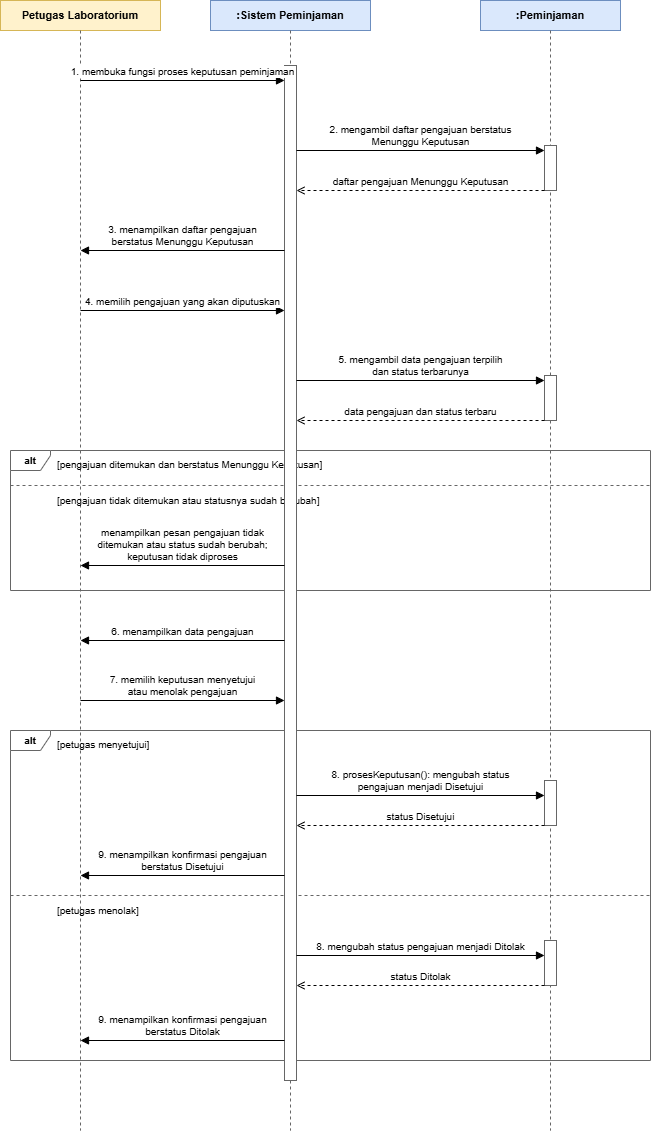

The diagram above was exported from draw.io. Its source (the exported page's mxGraphModel, read from the mxfile embedded in the PNG):
<mxGraphModel dx="1495" dy="863" grid="1" gridSize="10" guides="1" tooltips="1" connect="1" arrows="1" fold="1" page="1" pageScale="1" pageWidth="850" pageHeight="1100" math="0" shadow="0">
  <root>
    <mxCell id="0" />
    <mxCell id="1" parent="0" />
    <mxCell id="1Gq4zZiWCAtjUw54wwKD-3" parent="1" style="rounded=0;whiteSpace=wrap;html=1;fillColor=#fff2cc;strokeColor=#d6b656;fontStyle=1;fontSize=11;" value="Petugas Laboratorium" vertex="1">
      <mxGeometry height="30" width="160" x="210" y="265" as="geometry" />
    </mxCell>
    <mxCell id="1Gq4zZiWCAtjUw54wwKD-4" edge="1" parent="1" style="endArrow=none;dashed=1;html=1;strokeColor=#666666;" value="">
      <mxGeometry relative="1" as="geometry">
        <mxPoint x="290" y="295" as="sourcePoint" />
        <mxPoint x="290" y="1395" as="targetPoint" />
      </mxGeometry>
    </mxCell>
    <mxCell id="1Gq4zZiWCAtjUw54wwKD-5" parent="1" style="rounded=0;whiteSpace=wrap;html=1;fillColor=#dae8fc;strokeColor=#6c8ebf;fontStyle=1;fontSize=11;" value=":Sistem Peminjaman" vertex="1">
      <mxGeometry height="30" width="160" x="420" y="265" as="geometry" />
    </mxCell>
    <mxCell id="1Gq4zZiWCAtjUw54wwKD-6" edge="1" parent="1" style="endArrow=none;dashed=1;html=1;strokeColor=#666666;" value="">
      <mxGeometry relative="1" as="geometry">
        <mxPoint x="500" y="295" as="sourcePoint" />
        <mxPoint x="500" y="1395" as="targetPoint" />
      </mxGeometry>
    </mxCell>
    <mxCell id="1Gq4zZiWCAtjUw54wwKD-7" parent="1" style="rounded=0;whiteSpace=wrap;html=1;fillColor=#dae8fc;strokeColor=#6c8ebf;fontStyle=1;fontSize=11;" value=":Peminjaman" vertex="1">
      <mxGeometry height="30" width="140" x="690" y="265" as="geometry" />
    </mxCell>
    <mxCell id="1Gq4zZiWCAtjUw54wwKD-8" edge="1" parent="1" style="endArrow=none;dashed=1;html=1;strokeColor=#666666;" value="">
      <mxGeometry relative="1" as="geometry">
        <mxPoint x="760" y="295" as="sourcePoint" />
        <mxPoint x="760" y="1395" as="targetPoint" />
      </mxGeometry>
    </mxCell>
    <mxCell id="1Gq4zZiWCAtjUw54wwKD-9" parent="1" style="shape=umlFrame;whiteSpace=wrap;html=1;pointerEvents=0;fillColor=none;strokeColor=#666666;fontStyle=1;fontSize=10;width=40;height=20;" value="alt" vertex="1">
      <mxGeometry height="140" width="640" x="220" y="715" as="geometry" />
    </mxCell>
    <mxCell id="1Gq4zZiWCAtjUw54wwKD-10" parent="1" style="text;html=1;align=left;verticalAlign=top;whiteSpace=wrap;fontSize=10;" value="[pengajuan ditemukan dan berstatus Menunggu Keputusan]" vertex="1">
      <mxGeometry height="16" width="380" x="265" y="717" as="geometry" />
    </mxCell>
    <mxCell id="1Gq4zZiWCAtjUw54wwKD-11" edge="1" parent="1" style="html=1;endArrow=none;dashed=1;strokeColor=#666666;" value="">
      <mxGeometry relative="1" as="geometry">
        <mxPoint x="220" y="750" as="sourcePoint" />
        <mxPoint x="860" y="750" as="targetPoint" />
      </mxGeometry>
    </mxCell>
    <mxCell id="1Gq4zZiWCAtjUw54wwKD-12" parent="1" style="text;html=1;align=left;verticalAlign=top;whiteSpace=wrap;fontSize=10;" value="[pengajuan tidak ditemukan atau statusnya sudah berubah]" vertex="1">
      <mxGeometry height="16" width="380" x="265" y="753" as="geometry" />
    </mxCell>
    <mxCell id="1Gq4zZiWCAtjUw54wwKD-13" parent="1" style="shape=umlFrame;whiteSpace=wrap;html=1;pointerEvents=0;fillColor=none;strokeColor=#666666;fontStyle=1;fontSize=10;width=40;height=20;" value="alt" vertex="1">
      <mxGeometry height="330" width="640" x="220" y="995" as="geometry" />
    </mxCell>
    <mxCell id="1Gq4zZiWCAtjUw54wwKD-14" parent="1" style="text;html=1;align=left;verticalAlign=top;whiteSpace=wrap;fontSize=10;" value="[petugas menyetujui]" vertex="1">
      <mxGeometry height="16" width="200" x="265" y="997" as="geometry" />
    </mxCell>
    <mxCell id="1Gq4zZiWCAtjUw54wwKD-15" edge="1" parent="1" style="html=1;endArrow=none;dashed=1;strokeColor=#666666;" value="">
      <mxGeometry relative="1" as="geometry">
        <mxPoint x="220" y="1160" as="sourcePoint" />
        <mxPoint x="860" y="1160" as="targetPoint" />
      </mxGeometry>
    </mxCell>
    <mxCell id="1Gq4zZiWCAtjUw54wwKD-16" parent="1" style="text;html=1;align=left;verticalAlign=top;whiteSpace=wrap;fontSize=10;" value="[petugas menolak]" vertex="1">
      <mxGeometry height="16" width="200" x="265" y="1163" as="geometry" />
    </mxCell>
    <mxCell id="1Gq4zZiWCAtjUw54wwKD-17" parent="1" style="rounded=0;whiteSpace=wrap;html=1;fillColor=#ffffff;strokeColor=#666666;" value="" vertex="1">
      <mxGeometry height="1015" width="12" x="494" y="330" as="geometry" />
    </mxCell>
    <mxCell id="1Gq4zZiWCAtjUw54wwKD-18" parent="1" style="rounded=0;whiteSpace=wrap;html=1;fillColor=#ffffff;strokeColor=#666666;" value="" vertex="1">
      <mxGeometry height="45" width="12" x="754" y="410" as="geometry" />
    </mxCell>
    <mxCell id="1Gq4zZiWCAtjUw54wwKD-19" parent="1" style="rounded=0;whiteSpace=wrap;html=1;fillColor=#ffffff;strokeColor=#666666;" value="" vertex="1">
      <mxGeometry height="45" width="12" x="754" y="640" as="geometry" />
    </mxCell>
    <mxCell id="1Gq4zZiWCAtjUw54wwKD-20" parent="1" style="rounded=0;whiteSpace=wrap;html=1;fillColor=#ffffff;strokeColor=#666666;" value="" vertex="1">
      <mxGeometry height="45" width="12" x="754" y="1045" as="geometry" />
    </mxCell>
    <mxCell id="1Gq4zZiWCAtjUw54wwKD-21" parent="1" style="rounded=0;whiteSpace=wrap;html=1;fillColor=#ffffff;strokeColor=#666666;" value="" vertex="1">
      <mxGeometry height="45" width="12" x="754" y="1205" as="geometry" />
    </mxCell>
    <mxCell id="1Gq4zZiWCAtjUw54wwKD-22" edge="1" parent="1" style="html=1;verticalAlign=bottom;endArrow=block;endFill=1;fontSize=10;" value="1. membuka fungsi proses keputusan peminjaman">
      <mxGeometry relative="1" as="geometry">
        <mxPoint x="290" y="345" as="sourcePoint" />
        <mxPoint x="494" y="345" as="targetPoint" />
      </mxGeometry>
    </mxCell>
    <mxCell id="1Gq4zZiWCAtjUw54wwKD-23" edge="1" parent="1" style="html=1;verticalAlign=bottom;endArrow=block;endFill=1;fontSize=10;" value="2. mengambil daftar pengajuan berstatus&lt;br&gt;Menunggu Keputusan">
      <mxGeometry relative="1" as="geometry">
        <mxPoint x="506" y="415" as="sourcePoint" />
        <mxPoint x="754" y="415" as="targetPoint" />
      </mxGeometry>
    </mxCell>
    <mxCell id="1Gq4zZiWCAtjUw54wwKD-24" edge="1" parent="1" style="html=1;verticalAlign=bottom;endArrow=open;endFill=0;dashed=1;fontSize=10;" value="daftar pengajuan Menunggu Keputusan">
      <mxGeometry relative="1" as="geometry">
        <mxPoint x="754" y="455" as="sourcePoint" />
        <mxPoint x="506" y="455" as="targetPoint" />
      </mxGeometry>
    </mxCell>
    <mxCell id="1Gq4zZiWCAtjUw54wwKD-25" edge="1" parent="1" style="html=1;verticalAlign=bottom;endArrow=block;endFill=1;fontSize=10;" value="3. menampilkan daftar pengajuan&lt;br&gt;berstatus Menunggu Keputusan">
      <mxGeometry relative="1" as="geometry">
        <mxPoint x="494" y="515" as="sourcePoint" />
        <mxPoint x="290" y="515" as="targetPoint" />
      </mxGeometry>
    </mxCell>
    <mxCell id="1Gq4zZiWCAtjUw54wwKD-26" edge="1" parent="1" style="html=1;verticalAlign=bottom;endArrow=block;endFill=1;fontSize=10;" value="4. memilih pengajuan yang akan diputuskan">
      <mxGeometry relative="1" as="geometry">
        <mxPoint x="290" y="575" as="sourcePoint" />
        <mxPoint x="494" y="575" as="targetPoint" />
      </mxGeometry>
    </mxCell>
    <mxCell id="1Gq4zZiWCAtjUw54wwKD-27" edge="1" parent="1" style="html=1;verticalAlign=bottom;endArrow=block;endFill=1;fontSize=10;" value="5. mengambil data pengajuan terpilih&lt;br&gt;dan status terbarunya">
      <mxGeometry relative="1" as="geometry">
        <mxPoint x="506" y="645" as="sourcePoint" />
        <mxPoint x="754" y="645" as="targetPoint" />
      </mxGeometry>
    </mxCell>
    <mxCell id="1Gq4zZiWCAtjUw54wwKD-28" edge="1" parent="1" style="html=1;verticalAlign=bottom;endArrow=open;endFill=0;dashed=1;fontSize=10;" value="data pengajuan dan status terbaru">
      <mxGeometry relative="1" as="geometry">
        <mxPoint x="754" y="685" as="sourcePoint" />
        <mxPoint x="506" y="685" as="targetPoint" />
      </mxGeometry>
    </mxCell>
    <mxCell id="1Gq4zZiWCAtjUw54wwKD-29" edge="1" parent="1" style="html=1;verticalAlign=bottom;endArrow=block;endFill=1;fontSize=10;" value="menampilkan pesan pengajuan tidak&lt;br&gt;ditemukan atau status sudah berubah;&lt;br&gt;keputusan tidak diproses">
      <mxGeometry relative="1" as="geometry">
        <mxPoint x="494" y="830" as="sourcePoint" />
        <mxPoint x="290" y="830" as="targetPoint" />
      </mxGeometry>
    </mxCell>
    <mxCell id="1Gq4zZiWCAtjUw54wwKD-30" edge="1" parent="1" style="html=1;verticalAlign=bottom;endArrow=block;endFill=1;fontSize=10;" value="6. menampilkan data pengajuan">
      <mxGeometry relative="1" as="geometry">
        <mxPoint x="494" y="905" as="sourcePoint" />
        <mxPoint x="290" y="905" as="targetPoint" />
      </mxGeometry>
    </mxCell>
    <mxCell id="1Gq4zZiWCAtjUw54wwKD-31" edge="1" parent="1" style="html=1;verticalAlign=bottom;endArrow=block;endFill=1;fontSize=10;" value="7. memilih keputusan menyetujui&lt;br&gt;atau menolak pengajuan">
      <mxGeometry relative="1" as="geometry">
        <mxPoint x="290" y="965" as="sourcePoint" />
        <mxPoint x="494" y="965" as="targetPoint" />
      </mxGeometry>
    </mxCell>
    <mxCell id="1Gq4zZiWCAtjUw54wwKD-32" edge="1" parent="1" style="html=1;verticalAlign=bottom;endArrow=block;endFill=1;fontSize=10;" value="8. prosesKeputusan(): mengubah status&lt;br&gt;pengajuan menjadi Disetujui">
      <mxGeometry relative="1" as="geometry">
        <mxPoint x="506" y="1060" as="sourcePoint" />
        <mxPoint x="754" y="1060" as="targetPoint" />
      </mxGeometry>
    </mxCell>
    <mxCell id="1Gq4zZiWCAtjUw54wwKD-33" edge="1" parent="1" style="html=1;verticalAlign=bottom;endArrow=open;endFill=0;dashed=1;fontSize=10;" value="status Disetujui">
      <mxGeometry relative="1" as="geometry">
        <mxPoint x="754" y="1090" as="sourcePoint" />
        <mxPoint x="506" y="1090" as="targetPoint" />
      </mxGeometry>
    </mxCell>
    <mxCell id="1Gq4zZiWCAtjUw54wwKD-34" edge="1" parent="1" style="html=1;verticalAlign=bottom;endArrow=block;endFill=1;fontSize=10;" value="9. menampilkan konfirmasi pengajuan&lt;br&gt;berstatus Disetujui">
      <mxGeometry relative="1" as="geometry">
        <mxPoint x="494" y="1140" as="sourcePoint" />
        <mxPoint x="290" y="1140" as="targetPoint" />
      </mxGeometry>
    </mxCell>
    <mxCell id="1Gq4zZiWCAtjUw54wwKD-35" edge="1" parent="1" style="html=1;verticalAlign=bottom;endArrow=block;endFill=1;fontSize=10;" value="8. mengubah status pengajuan menjadi Ditolak">
      <mxGeometry relative="1" as="geometry">
        <mxPoint x="506" y="1220" as="sourcePoint" />
        <mxPoint x="754" y="1220" as="targetPoint" />
      </mxGeometry>
    </mxCell>
    <mxCell id="1Gq4zZiWCAtjUw54wwKD-36" edge="1" parent="1" style="html=1;verticalAlign=bottom;endArrow=open;endFill=0;dashed=1;fontSize=10;" value="status Ditolak">
      <mxGeometry relative="1" as="geometry">
        <mxPoint x="754" y="1250" as="sourcePoint" />
        <mxPoint x="506" y="1250" as="targetPoint" />
      </mxGeometry>
    </mxCell>
    <mxCell id="1Gq4zZiWCAtjUw54wwKD-37" edge="1" parent="1" style="html=1;verticalAlign=bottom;endArrow=block;endFill=1;fontSize=10;" value="9. menampilkan konfirmasi pengajuan&lt;br&gt;berstatus Ditolak">
      <mxGeometry relative="1" as="geometry">
        <mxPoint x="494" y="1305" as="sourcePoint" />
        <mxPoint x="290" y="1305" as="targetPoint" />
      </mxGeometry>
    </mxCell>
  </root>
</mxGraphModel>